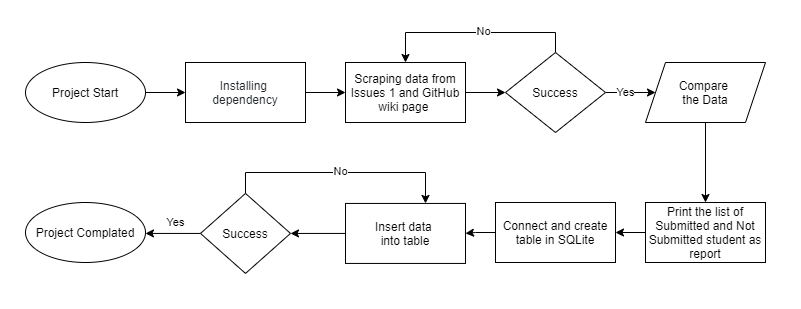

The diagram above was exported from draw.io. Its source (the exported page's mxGraphModel, read from the mxfile embedded in the PNG):
<mxGraphModel dx="1208" dy="523" grid="1" gridSize="10" guides="1" tooltips="1" connect="1" arrows="1" fold="1" page="1" pageScale="1" pageWidth="1100" pageHeight="850" background="#ffffff" math="0" shadow="0">
  <root>
    <mxCell id="0" />
    <mxCell id="1" parent="0" />
    <mxCell id="01XtK_8rOpLuu6gVaTuy-5" value="" style="edgeStyle=orthogonalEdgeStyle;rounded=0;orthogonalLoop=1;jettySize=auto;html=1;" edge="1" parent="1" source="01XtK_8rOpLuu6gVaTuy-1" target="01XtK_8rOpLuu6gVaTuy-4">
      <mxGeometry relative="1" as="geometry" />
    </mxCell>
    <mxCell id="01XtK_8rOpLuu6gVaTuy-1" value="Scraping data from Issues 1 and GitHub wiki page&amp;nbsp;" style="rounded=0;whiteSpace=wrap;html=1;" vertex="1" parent="1">
      <mxGeometry x="360" y="190" width="120" height="60" as="geometry" />
    </mxCell>
    <mxCell id="01XtK_8rOpLuu6gVaTuy-3" value="" style="edgeStyle=orthogonalEdgeStyle;rounded=0;orthogonalLoop=1;jettySize=auto;html=1;" edge="1" parent="1" source="01XtK_8rOpLuu6gVaTuy-2" target="01XtK_8rOpLuu6gVaTuy-1">
      <mxGeometry relative="1" as="geometry" />
    </mxCell>
    <mxCell id="01XtK_8rOpLuu6gVaTuy-2" value="&lt;span style=&quot;color: rgb(36 , 41 , 46) ; text-align: left ; background-color: rgb(255 , 255 , 255)&quot;&gt;&lt;font style=&quot;font-size: 12px&quot;&gt;Installing &lt;br&gt;dependency&lt;/font&gt;&lt;/span&gt;" style="rounded=0;whiteSpace=wrap;html=1;" vertex="1" parent="1">
      <mxGeometry x="200" y="190" width="120" height="60" as="geometry" />
    </mxCell>
    <mxCell id="01XtK_8rOpLuu6gVaTuy-11" value="" style="edgeStyle=orthogonalEdgeStyle;rounded=0;orthogonalLoop=1;jettySize=auto;html=1;" edge="1" parent="1" source="01XtK_8rOpLuu6gVaTuy-4" target="01XtK_8rOpLuu6gVaTuy-10">
      <mxGeometry relative="1" as="geometry">
        <Array as="points">
          <mxPoint x="680" y="220" />
          <mxPoint x="680" y="220" />
        </Array>
      </mxGeometry>
    </mxCell>
    <mxCell id="01XtK_8rOpLuu6gVaTuy-15" value="Yes" style="edgeLabel;html=1;align=center;verticalAlign=middle;resizable=0;points=[];" vertex="1" connectable="0" parent="01XtK_8rOpLuu6gVaTuy-11">
      <mxGeometry x="-0.2107" relative="1" as="geometry">
        <mxPoint as="offset" />
      </mxGeometry>
    </mxCell>
    <mxCell id="01XtK_8rOpLuu6gVaTuy-34" style="edgeStyle=orthogonalEdgeStyle;rounded=0;orthogonalLoop=1;jettySize=auto;html=1;entryX=0.5;entryY=0;entryDx=0;entryDy=0;" edge="1" parent="1" source="01XtK_8rOpLuu6gVaTuy-4" target="01XtK_8rOpLuu6gVaTuy-1">
      <mxGeometry relative="1" as="geometry">
        <Array as="points">
          <mxPoint x="570" y="160" />
          <mxPoint x="420" y="160" />
        </Array>
      </mxGeometry>
    </mxCell>
    <mxCell id="01XtK_8rOpLuu6gVaTuy-35" value="No" style="edgeLabel;html=1;align=center;verticalAlign=middle;resizable=0;points=[];" vertex="1" connectable="0" parent="01XtK_8rOpLuu6gVaTuy-34">
      <mxGeometry x="-0.1751" y="-1" relative="1" as="geometry">
        <mxPoint x="-10" as="offset" />
      </mxGeometry>
    </mxCell>
    <mxCell id="01XtK_8rOpLuu6gVaTuy-4" value="Success" style="rhombus;whiteSpace=wrap;html=1;rounded=0;" vertex="1" parent="1">
      <mxGeometry x="520" y="180" width="100" height="80" as="geometry" />
    </mxCell>
    <mxCell id="01XtK_8rOpLuu6gVaTuy-13" value="" style="edgeStyle=orthogonalEdgeStyle;rounded=0;orthogonalLoop=1;jettySize=auto;html=1;" edge="1" parent="1" source="01XtK_8rOpLuu6gVaTuy-10" target="01XtK_8rOpLuu6gVaTuy-12">
      <mxGeometry relative="1" as="geometry" />
    </mxCell>
    <mxCell id="01XtK_8rOpLuu6gVaTuy-10" value="Compare &lt;br&gt;the Data" style="shape=parallelogram;perimeter=parallelogramPerimeter;whiteSpace=wrap;html=1;fixedSize=1;rounded=0;" vertex="1" parent="1">
      <mxGeometry x="660" y="190" width="120" height="60" as="geometry" />
    </mxCell>
    <mxCell id="01XtK_8rOpLuu6gVaTuy-19" value="" style="edgeStyle=orthogonalEdgeStyle;rounded=0;orthogonalLoop=1;jettySize=auto;html=1;" edge="1" parent="1" source="01XtK_8rOpLuu6gVaTuy-12" target="01XtK_8rOpLuu6gVaTuy-18">
      <mxGeometry relative="1" as="geometry" />
    </mxCell>
    <mxCell id="01XtK_8rOpLuu6gVaTuy-12" value="Print the list of Submitted and Not Submitted student as report" style="rounded=0;whiteSpace=wrap;html=1;" vertex="1" parent="1">
      <mxGeometry x="660" y="330" width="120" height="60" as="geometry" />
    </mxCell>
    <mxCell id="01XtK_8rOpLuu6gVaTuy-21" value="" style="edgeStyle=orthogonalEdgeStyle;rounded=0;orthogonalLoop=1;jettySize=auto;html=1;" edge="1" parent="1" source="01XtK_8rOpLuu6gVaTuy-18" target="01XtK_8rOpLuu6gVaTuy-20">
      <mxGeometry relative="1" as="geometry" />
    </mxCell>
    <mxCell id="01XtK_8rOpLuu6gVaTuy-18" value="Connect and create table in SQLite" style="whiteSpace=wrap;html=1;rounded=0;" vertex="1" parent="1">
      <mxGeometry x="510" y="330" width="120" height="60" as="geometry" />
    </mxCell>
    <mxCell id="01XtK_8rOpLuu6gVaTuy-23" value="" style="edgeStyle=orthogonalEdgeStyle;rounded=0;orthogonalLoop=1;jettySize=auto;html=1;" edge="1" parent="1" source="01XtK_8rOpLuu6gVaTuy-20" target="01XtK_8rOpLuu6gVaTuy-22">
      <mxGeometry relative="1" as="geometry" />
    </mxCell>
    <mxCell id="01XtK_8rOpLuu6gVaTuy-20" value="Insert data &lt;br&gt;into table" style="whiteSpace=wrap;html=1;rounded=0;" vertex="1" parent="1">
      <mxGeometry x="360" y="330.94" width="120" height="60" as="geometry" />
    </mxCell>
    <mxCell id="01XtK_8rOpLuu6gVaTuy-28" style="edgeStyle=orthogonalEdgeStyle;rounded=0;orthogonalLoop=1;jettySize=auto;html=1;exitX=0.5;exitY=0;exitDx=0;exitDy=0;" edge="1" parent="1" source="01XtK_8rOpLuu6gVaTuy-22" target="01XtK_8rOpLuu6gVaTuy-20">
      <mxGeometry relative="1" as="geometry">
        <Array as="points">
          <mxPoint x="260" y="300" />
          <mxPoint x="440" y="300" />
        </Array>
      </mxGeometry>
    </mxCell>
    <mxCell id="01XtK_8rOpLuu6gVaTuy-29" value="No" style="edgeLabel;html=1;align=center;verticalAlign=middle;resizable=0;points=[];" vertex="1" connectable="0" parent="01XtK_8rOpLuu6gVaTuy-28">
      <mxGeometry x="-0.2158" y="1" relative="1" as="geometry">
        <mxPoint x="25" as="offset" />
      </mxGeometry>
    </mxCell>
    <mxCell id="01XtK_8rOpLuu6gVaTuy-31" value="" style="edgeStyle=orthogonalEdgeStyle;rounded=0;orthogonalLoop=1;jettySize=auto;html=1;exitX=0;exitY=0.5;exitDx=0;exitDy=0;" edge="1" parent="1" source="01XtK_8rOpLuu6gVaTuy-22" target="01XtK_8rOpLuu6gVaTuy-30">
      <mxGeometry relative="1" as="geometry">
        <Array as="points">
          <mxPoint x="110" y="360.94" />
          <mxPoint x="110" y="360.94" />
        </Array>
      </mxGeometry>
    </mxCell>
    <mxCell id="01XtK_8rOpLuu6gVaTuy-32" value="Yes" style="edgeLabel;html=1;align=center;verticalAlign=middle;resizable=0;points=[];" vertex="1" connectable="0" parent="01XtK_8rOpLuu6gVaTuy-31">
      <mxGeometry x="-0.316" y="-3" relative="1" as="geometry">
        <mxPoint x="-6" y="-8" as="offset" />
      </mxGeometry>
    </mxCell>
    <mxCell id="01XtK_8rOpLuu6gVaTuy-22" value="Success" style="rhombus;whiteSpace=wrap;html=1;rounded=0;" vertex="1" parent="1">
      <mxGeometry x="215" y="320.94" width="90" height="80" as="geometry" />
    </mxCell>
    <mxCell id="01XtK_8rOpLuu6gVaTuy-30" value="Project Complated" style="ellipse;whiteSpace=wrap;html=1;rounded=0;" vertex="1" parent="1">
      <mxGeometry x="40" y="330" width="120" height="60" as="geometry" />
    </mxCell>
    <mxCell id="01XtK_8rOpLuu6gVaTuy-37" value="" style="edgeStyle=orthogonalEdgeStyle;rounded=0;orthogonalLoop=1;jettySize=auto;html=1;" edge="1" parent="1" source="01XtK_8rOpLuu6gVaTuy-36" target="01XtK_8rOpLuu6gVaTuy-2">
      <mxGeometry relative="1" as="geometry" />
    </mxCell>
    <mxCell id="01XtK_8rOpLuu6gVaTuy-36" value="Project Start" style="ellipse;whiteSpace=wrap;html=1;" vertex="1" parent="1">
      <mxGeometry x="40" y="190" width="120" height="60" as="geometry" />
    </mxCell>
  </root>
</mxGraphModel>